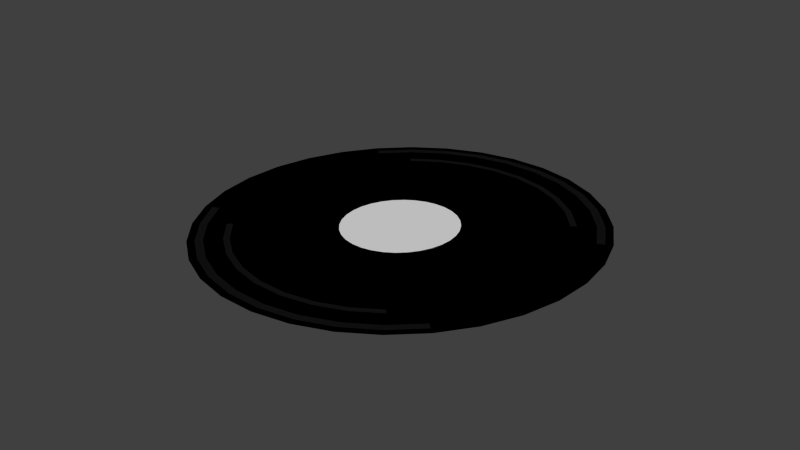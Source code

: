 # Source: kl_disc.blend  (saved by Blender 2.75.0; exported with 4.5.12 LTS)
import bpy
from mathutils import Matrix  # noqa: F401  (used for matrix-valued properties, if any)

bpy.ops.wm.read_factory_settings(use_empty=True)
scene = bpy.context.scene
scene.name = 'Scene'

# ---- collections
col_collection_1 = bpy.data.collections.new('Collection 1'); scene.collection.children.link(col_collection_1)

# ---- materials (node trees are filled in below, after node groups)
mat_material_005 = bpy.data.materials.new('Material.005')
mat_material_005.alpha_threshold = 0.0
mat_material_005.roughness = 0.5
mat_material_006 = bpy.data.materials.new('Material.006')
mat_material_006.alpha_threshold = 0.0
mat_material_006.roughness = 0.5
mat_material_007 = bpy.data.materials.new('Material.007')
mat_material_007.alpha_threshold = 0.0
mat_material_007.roughness = 0.5

# ---- material node trees
mat_material_005.use_nodes = True; mat_material_005.node_tree.nodes.clear()
_N = mat_material_005.node_tree.nodes; _L = mat_material_005.node_tree.links
n0 = _N.new('ShaderNodeOutputMaterial'); n0.name = 'Material Output'; n0.location = (300, 300)
n1 = _N.new('ShaderNodeBsdfDiffuse'); n1.name = 'Diffuse BSDF'; n1.location = (10, 300)
n1.inputs[0].default_value = (0.0, 0.0, 0.0, 1.0)
_L.new(n1.outputs[0], n0.inputs[0])
n0.is_active_output = True
mat_material_006.use_nodes = True; mat_material_006.node_tree.nodes.clear()
_N = mat_material_006.node_tree.nodes; _L = mat_material_006.node_tree.links
n0 = _N.new('ShaderNodeOutputMaterial'); n0.name = 'Material Output'; n0.location = (300, 300)
n1 = _N.new('ShaderNodeBsdfDiffuse'); n1.name = 'Diffuse BSDF'; n1.location = (10, 300)
n1.inputs[0].default_value = (0.007194, 0.007194, 0.007194, 1.0)
_L.new(n1.outputs[0], n0.inputs[0])
n0.is_active_output = True
mat_material_007.use_nodes = True; mat_material_007.node_tree.nodes.clear()
_N = mat_material_007.node_tree.nodes; _L = mat_material_007.node_tree.links
n0 = _N.new('ShaderNodeOutputMaterial'); n0.name = 'Material Output'; n0.location = (300, 300)
n1 = _N.new('ShaderNodeBsdfDiffuse'); n1.name = 'Diffuse BSDF'; n1.location = (10, 300)
_L.new(n1.outputs[0], n0.inputs[0])
n0.is_active_output = True

# ---- world
world_world = bpy.data.worlds.new('World'); scene.world = world_world
world_world.color = (0.05088, 0.05088, 0.05088)
world_world.use_sun_shadow = False
world_world.sun_shadow_jitter_overblur = 0.0
world_world.cycles.sampling_method = 'MANUAL'
world_world.cycles.sample_map_resolution = 256

# ---- meshes
me_circle_001 = bpy.data.meshes.new('Circle.001')
me_circle_001.from_pydata([(0.0, 1.0, 0.0), (-0.1951, 0.9808, 0.0), (-0.3827, 0.9239, 0.0), (-0.5556, 0.8315, 0.0), (-0.7071, 0.7071, 0.0), (-0.8315, 0.5556, 0.0), (-0.9239, 0.3827, 0.0), (-0.9808, 0.1951, 0.0), (-1.0, 7.55e-08, 0.0), (-0.9808, -0.1951, 0.0), (-0.9239, -0.3827, 0.0), (-0.8315, -0.5556, 0.0), (-0.7071, -0.7071, 0.0), (-0.5556, -0.8315, 0.0), (-0.3827, -0.9239, 0.0), (-0.1951, -0.9808, 0.0), (3.258e-07, -1.0, 0.0), (0.1951, -0.9808, 0.0), (0.3827, -0.9239, 0.0), (0.5556, -0.8315, 0.0), (0.7071, -0.7071, 0.0), (0.8315, -0.5556, 0.0), (0.9239, -0.3827, 0.0), (0.9808, -0.1951, 0.0), (1.0, 9.656e-07, 0.0), (0.9808, 0.1951, 0.0), (0.9239, 0.3827, 0.0), (0.8315, 0.5556, 0.0), (0.7071, 0.7071, 0.0), (0.5556, 0.8315, 0.0), (0.3827, 0.9239, 0.0), (0.1951, 0.9808, 0.0), (-0.05647, 0.2839, 0.0), (2.277e-07, 0.2895, 0.0), (-0.1108, 0.2674, 0.0), (-0.1608, 0.2407, 0.0), (-0.2047, 0.2047, 0.0), (-0.2407, 0.1608, 0.0), (-0.2674, 0.1108, 0.0), (-0.2839, 0.05647, 0.0), (-0.2895, -5.015e-08, 0.0), (-0.2839, -0.05647, 0.0), (-0.2674, -0.1108, 0.0), (-0.2407, -0.1608, 0.0), (-0.2047, -0.2047, 0.0), (-0.1608, -0.2407, 0.0), (-0.1108, -0.2674, 0.0), (-0.05647, -0.2839, 0.0), (1.6e-07, -0.2895, 0.0), (0.05647, -0.2839, 0.0), (0.1108, -0.2674, 0.0), (0.1608, -0.2407, 0.0), (0.2047, -0.2047, 0.0), (0.2407, -0.1608, 0.0), (0.2674, -0.1108, 0.0), (0.2839, -0.05647, 0.0), (0.2895, 2.788e-07, 0.0), (0.2839, 0.05647, 0.0), (0.2674, 0.1108, 0.0), (0.2407, 0.1608, 0.0), (0.2047, 0.2047, 0.0), (0.1608, 0.2407, 0.0), (0.1108, 0.2674, 0.0), (0.05647, 0.2839, 0.0), (-0.1878, 0.9439, 0.0), (1.435e-08, 0.9624, 0.0), (-0.3683, 0.8892, 0.0), (-0.5347, 0.8002, 0.0), (-0.6805, 0.6805, 0.0), (-0.8002, 0.5347, 0.0), (-0.8892, 0.3683, 0.0), (-0.9439, 0.1878, 0.0), (-0.9624, 6.973e-08, 0.0), (-0.9439, -0.1878, 0.0), (-0.8892, -0.3683, 0.0), (-0.8002, -0.5347, 0.0), (-0.6805, -0.6805, 0.0), (-0.5347, -0.8002, 0.0), (-0.3683, -0.8892, 0.0), (-0.1878, -0.9439, 0.0), (3.143e-07, -0.9624, 0.0), (0.1878, -0.9439, 0.0), (0.3683, -0.8892, 0.0), (0.5347, -0.8002, 0.0), (0.6805, -0.6805, 0.0), (0.8002, -0.5347, 0.0), (0.8892, -0.3683, 0.0), (0.9439, -0.1878, 0.0), (0.9624, 9.31e-07, 0.0), (0.9439, 0.1878, 0.0), (0.8892, 0.3683, 0.0), (0.8002, 0.5347, 0.0), (0.6805, 0.6805, 0.0), (0.5347, 0.8002, 0.0), (0.3683, 0.8892, 0.0), (0.1878, 0.9439, 0.0), (-0.1801, 0.9053, 0.0), (2.983e-08, 0.923, 0.0), (-0.3532, 0.8528, 0.0), (-0.5128, 0.7675, 0.0), (-0.6527, 0.6527, 0.0), (-0.7675, 0.5128, 0.0), (-0.8528, 0.3532, 0.0), (-0.9053, 0.1801, 0.0), (-0.923, 6.354e-08, 0.0), (-0.9053, -0.1801, 0.0), (-0.8528, -0.3532, 0.0), (-0.7675, -0.5128, 0.0), (-0.6527, -0.6527, 0.0), (-0.5128, -0.7675, 0.0), (-0.3532, -0.8528, 0.0), (-0.1801, -0.9053, 0.0), (3.018e-07, -0.923, 0.0), (0.1801, -0.9053, 0.0), (0.3532, -0.8528, 0.0), (0.5128, -0.7675, 0.0), (0.6527, -0.6527, 0.0), (0.7675, -0.5128, 0.0), (0.8528, -0.3532, 0.0), (0.9053, -0.1801, 0.0), (0.923, 8.937e-07, 0.0), (0.9053, 0.1801, 0.0), (0.8528, 0.3532, 0.0), (0.7675, 0.5128, 0.0), (0.6527, 0.6527, 0.0), (0.5128, 0.7675, 0.0), (0.3532, 0.8528, 0.0), (0.1801, 0.9053, 0.0), (-0.1621, 0.8151, 0.0), (5.392e-08, 0.8311, 0.0), (-0.318, 0.7678, 0.0), (-0.4617, 0.691, 0.0), (-0.5877, 0.5877, 0.0), (-0.691, 0.4617, 0.0), (-0.7678, 0.318, 0.0), (-0.8151, 0.1621, 0.0), (-0.8311, 4.874e-08, 0.0), (-0.8151, -0.1621, 0.0), (-0.7678, -0.318, 0.0), (-0.691, -0.4617, 0.0), (-0.5877, -0.5877, 0.0), (-0.4617, -0.691, 0.0), (-0.318, -0.7678, 0.0), (-0.1621, -0.8151, 0.0), (2.711e-07, -0.8311, 0.0), (0.1621, -0.8151, 0.0), (0.318, -0.7678, 0.0), (0.4617, -0.691, 0.0), (0.5877, -0.5877, 0.0), (0.691, -0.4617, 0.0), (0.7678, -0.318, 0.0), (0.8151, -0.1621, 0.0), (0.8311, 8.025e-07, 0.0), (0.8151, 0.1621, 0.0), (0.7678, 0.318, 0.0), (0.691, 0.4617, 0.0), (0.5877, 0.5877, 0.0), (0.4617, 0.691, 0.0), (0.318, 0.7678, 0.0), (0.1621, 0.8151, 0.0), (-0.1561, 0.7847, 0.0), (6.332e-08, 0.8001, 0.0), (-0.3062, 0.7392, 0.0), (-0.4445, 0.6653, 0.0), (-0.5658, 0.5658, 0.0), (-0.6653, 0.4445, 0.0), (-0.7392, 0.3062, 0.0), (-0.7847, 0.1561, 0.0), (-0.8001, 4.352e-08, 0.0), (-0.7847, -0.1561, 0.0), (-0.7392, -0.3062, 0.0), (-0.6653, -0.4445, 0.0), (-0.5658, -0.5658, 0.0), (-0.4445, -0.6653, 0.0), (-0.3062, -0.7392, 0.0), (-0.1561, -0.7847, 0.0), (2.594e-07, -0.8001, 0.0), (0.1561, -0.7847, 0.0), (0.3062, -0.7392, 0.0), (0.4445, -0.6653, 0.0), (0.5658, -0.5658, 0.0), (0.6653, -0.4445, 0.0), (0.7392, -0.3062, 0.0), (0.7847, -0.1561, 0.0), (0.8001, 7.681e-07, 0.0), (0.7847, 0.1561, 0.0), (0.7392, 0.3062, 0.0), (0.6653, 0.4445, 0.0), (0.5658, 0.5658, 0.0), (0.4445, 0.6653, 0.0), (0.3062, 0.7392, 0.0), (0.1561, 0.7847, 0.0)], [], [(32, 34, 35, 36, 37, 38, 39, 40, 41, 42, 43, 44, 45, 46, 47, 48, 49, 50, 51, 52, 53, 54, 55, 56, 57, 58, 59, 60, 61, 62, 63, 33), (64, 65, 0, 1), (66, 64, 1, 2), (67, 66, 2, 3), (68, 67, 3, 4), (69, 68, 4, 5), (70, 69, 5, 6), (71, 70, 6, 7), (72, 71, 7, 8), (73, 72, 8, 9), (74, 73, 9, 10), (75, 74, 10, 11), (76, 75, 11, 12), (77, 76, 12, 13), (78, 77, 13, 14), (79, 78, 14, 15), (80, 79, 15, 16), (81, 80, 16, 17), (82, 81, 17, 18), (83, 82, 18, 19), (84, 83, 19, 20), (85, 84, 20, 21), (86, 85, 21, 22), (87, 86, 22, 23), (88, 87, 23, 24), (89, 88, 24, 25), (90, 89, 25, 26), (91, 90, 26, 27), (92, 91, 27, 28), (93, 92, 28, 29), (94, 93, 29, 30), (95, 94, 30, 31), (65, 95, 31, 0), (96, 97, 65, 64), (98, 96, 64, 66), (99, 98, 66, 67), (100, 99, 67, 68), (101, 100, 68, 69), (102, 101, 69, 70), (103, 102, 70, 71), (104, 103, 71, 72), (105, 104, 72, 73), (106, 105, 73, 74), (107, 106, 74, 75), (108, 107, 75, 76), (109, 108, 76, 77), (110, 109, 77, 78), (111, 110, 78, 79), (112, 111, 79, 80), (113, 112, 80, 81), (114, 113, 81, 82), (115, 114, 82, 83), (116, 115, 83, 84), (117, 116, 84, 85), (118, 117, 85, 86), (119, 118, 86, 87), (120, 119, 87, 88), (121, 120, 88, 89), (122, 121, 89, 90), (123, 122, 90, 91), (124, 123, 91, 92), (125, 124, 92, 93), (126, 125, 93, 94), (127, 126, 94, 95), (97, 127, 95, 65), (128, 129, 97, 96), (130, 128, 96, 98), (131, 130, 98, 99), (132, 131, 99, 100), (133, 132, 100, 101), (134, 133, 101, 102), (135, 134, 102, 103), (136, 135, 103, 104), (137, 136, 104, 105), (138, 137, 105, 106), (139, 138, 106, 107), (140, 139, 107, 108), (141, 140, 108, 109), (142, 141, 109, 110), (143, 142, 110, 111), (144, 143, 111, 112), (145, 144, 112, 113), (146, 145, 113, 114), (147, 146, 114, 115), (148, 147, 115, 116), (149, 148, 116, 117), (150, 149, 117, 118), (151, 150, 118, 119), (152, 151, 119, 120), (153, 152, 120, 121), (154, 153, 121, 122), (155, 154, 122, 123), (156, 155, 123, 124), (157, 156, 124, 125), (158, 157, 125, 126), (159, 158, 126, 127), (129, 159, 127, 97), (160, 161, 129, 128), (162, 160, 128, 130), (163, 162, 130, 131), (164, 163, 131, 132), (165, 164, 132, 133), (166, 165, 133, 134), (167, 166, 134, 135), (168, 167, 135, 136), (169, 168, 136, 137), (170, 169, 137, 138), (171, 170, 138, 139), (172, 171, 139, 140), (173, 172, 140, 141), (174, 173, 141, 142), (175, 174, 142, 143), (176, 175, 143, 144), (177, 176, 144, 145), (178, 177, 145, 146), (179, 178, 146, 147), (180, 179, 147, 148), (181, 180, 148, 149), (182, 181, 149, 150), (183, 182, 150, 151), (184, 183, 151, 152), (185, 184, 152, 153), (186, 185, 153, 154), (187, 186, 154, 155), (188, 187, 155, 156), (189, 188, 156, 157), (190, 189, 157, 158), (191, 190, 158, 159), (161, 191, 159, 129), (32, 33, 161, 160), (34, 32, 160, 162), (35, 34, 162, 163), (36, 35, 163, 164), (37, 36, 164, 165), (38, 37, 165, 166), (39, 38, 166, 167), (40, 39, 167, 168), (41, 40, 168, 169), (42, 41, 169, 170), (43, 42, 170, 171), (44, 43, 171, 172), (45, 44, 172, 173), (46, 45, 173, 174), (47, 46, 174, 175), (48, 47, 175, 176), (49, 48, 176, 177), (50, 49, 177, 178), (51, 50, 178, 179), (52, 51, 179, 180), (53, 52, 180, 181), (54, 53, 181, 182), (55, 54, 182, 183), (56, 55, 183, 184), (57, 56, 184, 185), (58, 57, 185, 186), (59, 58, 186, 187), (60, 59, 187, 188), (61, 60, 188, 189), (62, 61, 189, 190), (63, 62, 190, 191), (33, 63, 191, 161)])
me_circle_001.polygons.foreach_set('material_index', [2, 0, 0, 0, 0, 0, 0, 0, 0, 0, 0, 0, 0, 0, 0, 0, 0, 0, 0, 0, 0, 0, 0, 0, 0, 0, 0, 0, 0, 0, 0, 0, 0, 0, 0, 0, 1, 1, 1, 1, 1, 1, 1, 1, 1, 1, 0, 0, 0, 0, 0, 0, 1, 1, 1, 1, 1, 1, 1, 1, 1, 1, 0, 0, 0, 0, 0, 0, 0, 0, 0, 0, 0, 0, 0, 0, 0, 0, 0, 0, 0, 0, 0, 0, 0, 0, 0, 0, 0, 0, 0, 0, 0, 0, 0, 0, 0, 0, 0, 0, 0, 1, 1, 1, 1, 1, 1, 1, 1, 0, 0, 0, 0, 0, 0, 0, 0, 1, 1, 1, 1, 1, 1, 1, 1, 0, 0, 0, 0, 0, 0, 0, 0, 0, 0, 0, 0, 0, 0, 0, 0, 0, 0, 0, 0, 0, 0, 0, 0, 0, 0, 0, 0, 0, 0, 0, 0, 0, 0, 0, 0])
me_circle_001.materials.append(mat_material_005)
me_circle_001.materials.append(mat_material_006)
me_circle_001.materials.append(mat_material_007)
me_circle_001.use_remesh_preserve_volume = False
me_circle_001.use_remesh_preserve_attributes = False
me_circle_001.use_mirror_vertex_groups = False
me_circle_001.update()

# ---- objects
ob_circle = bpy.data.objects.new('Circle', me_circle_001)

# ---- transforms, parenting, visibility, modifiers, constraints
ob_circle.location = (0.0, 0.0, 0.0)
ob_circle.rotation_euler = (-0.03607, -1.033e-17, 1.412)
ob_circle.scale = (0.7188, 0.7188, 0.7188)
ob_circle.lineart.crease_threshold = 0.0

# ---- collection membership
col_collection_1.objects.link(ob_circle)

# ---- scene / render settings (as saved in the file)
scene.frame_start = 400; scene.frame_end = 2000; scene.frame_set(898)
scene.render.engine = 'CYCLES'
scene.render.resolution_percentage = 50
scene.render.dither_intensity = 0.0
scene.cycles.use_denoising = False
scene.cycles.samples = 10
scene.cycles.sampling_pattern = 'TABULATED_SOBOL'
scene.cycles.light_sampling_threshold = 0.0
scene.cycles.use_adaptive_sampling = False
scene.cycles.use_light_tree = False
scene.cycles.blur_glossy = 0.0
scene.cycles.pixel_filter_type = 'GAUSSIAN'
scene.cycles.sample_clamp_indirect = 0.0
scene.view_settings.view_transform = 'Standard'
bpy.context.view_layer.update()

# ---- added for rendering (the .blend has no active camera and no usable light): camera, sun
cam_auto = bpy.data.cameras.new('AutoCamera')
cam_auto.lens = 50.0
cam_auto.sensor_width = 36.0
cam_auto.clip_end = 1000.0
ob_auto_camera = bpy.data.objects.new('AutoCamera', cam_auto)
scene.collection.objects.link(ob_auto_camera)
ob_auto_camera.location = (2.15395, -2.58474, 1.72316)
ob_auto_camera.rotation_euler = (1.09748, -7.21219e-08, 0.694738)
scene.camera = ob_auto_camera
light_auto_sun = bpy.data.lights.new('AutoSun', 'SUN')
light_auto_sun.energy = 3.0
light_auto_sun.angle = 0.0523599
ob_auto_sun = bpy.data.objects.new('AutoSun', light_auto_sun)
scene.collection.objects.link(ob_auto_sun)
ob_auto_sun.rotation_euler = (0.872665, 0.174533, 0.523599)
bpy.context.view_layer.update()
